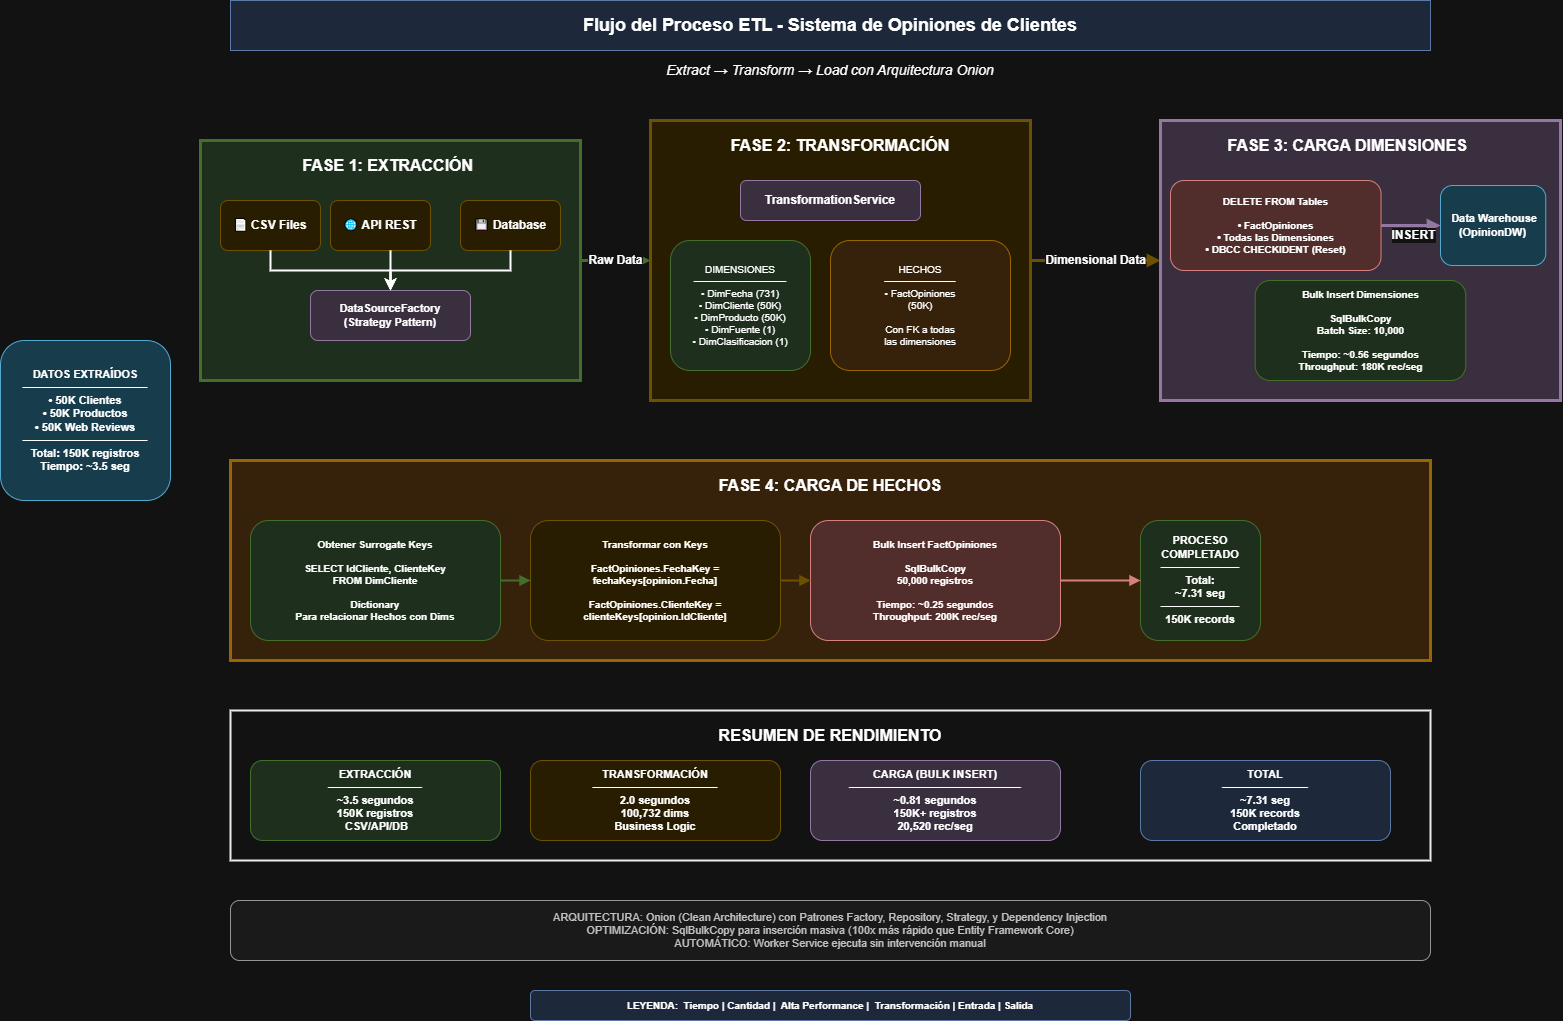

The diagram above was exported from draw.io. Its source (the exported page's mxGraphModel, read from the mxfile embedded in the PNG):
<mxGraphModel dx="3963" dy="1063" grid="1" gridSize="10" guides="1" tooltips="1" connect="1" arrows="1" fold="1" page="1" pageScale="1" pageWidth="1400" pageHeight="1200" math="0" shadow="0">
  <root>
    <mxCell id="0" />
    <mxCell id="1" parent="0" />
    <mxCell id="title" parent="1" style="rounded=0;whiteSpace=wrap;html=1;fontSize=18;fontStyle=1;fillColor=#dae8fc;strokeColor=#6c8ebf;" value="Flujo del Proceso ETL - Sistema de Opiniones de Clientes" vertex="1">
      <mxGeometry height="50" width="1200" x="100" y="20" as="geometry" />
    </mxCell>
    <mxCell id="subtitle" parent="1" style="text;html=1;strokeColor=none;fillColor=none;align=center;verticalAlign=middle;whiteSpace=wrap;rounded=0;fontSize=14;fontStyle=2;" value="Extract → Transform → Load con Arquitectura Onion" vertex="1">
      <mxGeometry height="30" width="400" x="500" y="75" as="geometry" />
    </mxCell>
    <mxCell id="extracted-data" parent="1" style="rounded=1;whiteSpace=wrap;html=1;fillColor=#b1ddf0;strokeColor=#10739e;fontSize=11;align=center;fontStyle=1;" value="DATOS EXTRAÍDOS&lt;br&gt;────────────────&lt;br&gt;• 50K Clientes&lt;br&gt;• 50K Productos&lt;br&gt;• 50K Web Reviews&lt;br&gt;────────────────&lt;br&gt;Total: 150K registros&lt;br&gt;Tiempo: ~3.5 seg" vertex="1">
      <mxGeometry height="160" width="170" x="-130" y="360" as="geometry" />
    </mxCell>
    <mxCell id="arrow-extract-transform" edge="1" parent="1" source="extract-phase" style="edgeStyle=orthogonalEdgeStyle;rounded=0;orthogonalLoop=1;jettySize=auto;html=1;endArrow=block;endFill=1;strokeWidth=3;strokeColor=#82b366;fontSize=12;fontStyle=1;exitX=1;exitY=0.5;exitDx=0;exitDy=0;" value="Raw Data">
      <mxGeometry relative="1" as="geometry">
        <mxPoint x="480" y="280" as="sourcePoint" />
        <mxPoint x="520" y="280" as="targetPoint" />
      </mxGeometry>
    </mxCell>
    <mxCell id="arrow-transform-load" edge="1" parent="1" style="edgeStyle=orthogonalEdgeStyle;rounded=0;orthogonalLoop=1;jettySize=auto;html=1;endArrow=block;endFill=1;strokeWidth=3;strokeColor=#d6b656;fontSize=12;fontStyle=1;entryX=0;entryY=0.5;entryDx=0;entryDy=0;" target="load-dims-phase" value="Dimensional Data">
      <mxGeometry relative="1" as="geometry">
        <mxPoint x="900" y="280" as="sourcePoint" />
        <mxPoint x="940" y="280" as="targetPoint" />
      </mxGeometry>
    </mxCell>
    <mxCell id="load-facts-phase" parent="1" style="rounded=0;whiteSpace=wrap;html=1;fillColor=#ffe6cc;strokeColor=#d79b00;strokeWidth=3;" value="" vertex="1">
      <mxGeometry height="200" width="1200" x="100" y="480" as="geometry" />
    </mxCell>
    <mxCell id="load-facts-title" parent="1" style="text;html=1;strokeColor=none;fillColor=none;align=center;verticalAlign=middle;whiteSpace=wrap;rounded=0;fontSize=16;fontStyle=1;" value="FASE 4: CARGA DE HECHOS" vertex="1">
      <mxGeometry height="30" width="300" x="550" y="490" as="geometry" />
    </mxCell>
    <mxCell id="get-keys" parent="1" style="rounded=1;whiteSpace=wrap;html=1;fillColor=#d5e8d4;strokeColor=#82b366;fontSize=10;align=center;fontStyle=1;" value="Obtener Surrogate Keys&lt;br&gt;────────────────────────&lt;br&gt;SELECT IdCliente, ClienteKey&lt;br&gt;FROM DimCliente&lt;br&gt;&lt;br&gt;Dictionary&lt;br&gt;Para relacionar Hechos con Dims" vertex="1">
      <mxGeometry height="120" width="250" x="120" y="540" as="geometry" />
    </mxCell>
    <mxCell id="transform-with-keys" parent="1" style="rounded=1;whiteSpace=wrap;html=1;fillColor=#fff2cc;strokeColor=#d6b656;fontSize=10;align=center;fontStyle=1;" value="Transformar con Keys&lt;br&gt;─────────────────────&lt;br&gt;FactOpiniones.FechaKey =&lt;br&gt;  fechaKeys[opinion.Fecha]&lt;br&gt;&lt;br&gt;FactOpiniones.ClienteKey =&lt;br&gt;  clienteKeys[opinion.IdCliente]" vertex="1">
      <mxGeometry height="120" width="250" x="400" y="540" as="geometry" />
    </mxCell>
    <mxCell id="bulk-facts" parent="1" style="rounded=1;whiteSpace=wrap;html=1;fillColor=#f8cecc;strokeColor=#b85450;fontSize=10;align=center;fontStyle=1;" value="Bulk Insert FactOpiniones&lt;br&gt;───────────────────────────&lt;br&gt;SqlBulkCopy&lt;br&gt;50,000 registros&lt;br&gt;&lt;br&gt;Tiempo: ~0.25 segundos&lt;br&gt;Throughput: 200K rec/seg" vertex="1">
      <mxGeometry height="120" width="250" x="680" y="540" as="geometry" />
    </mxCell>
    <mxCell id="complete-icon" parent="1" style="rounded=1;whiteSpace=wrap;html=1;fillColor=#d5e8d4;strokeColor=#82b366;fontSize=11;fontStyle=1;align=center;" value="PROCESO&lt;br&gt;COMPLETADO&lt;br&gt;──────────&lt;br&gt;Total:&lt;br&gt;~7.31 seg&lt;br&gt;──────────&lt;br&gt;150K records" vertex="1">
      <mxGeometry height="120" width="120" x="1010" y="540" as="geometry" />
    </mxCell>
    <mxCell id="arrow-keys-transform" edge="1" parent="1" source="get-keys" style="edgeStyle=orthogonalEdgeStyle;rounded=0;orthogonalLoop=1;jettySize=auto;html=1;endArrow=block;endFill=1;strokeWidth=2;strokeColor=#82b366;entryX=0;entryY=0.5;entryDx=0;entryDy=0;exitX=1;exitY=0.5;exitDx=0;exitDy=0;" target="transform-with-keys" value="">
      <mxGeometry relative="1" as="geometry">
        <mxPoint x="370" y="600" as="sourcePoint" />
        <mxPoint x="400" y="600" as="targetPoint" />
      </mxGeometry>
    </mxCell>
    <mxCell id="arrow-transform-bulk" edge="1" parent="1" style="edgeStyle=orthogonalEdgeStyle;rounded=0;orthogonalLoop=1;jettySize=auto;html=1;endArrow=block;endFill=1;strokeWidth=2;strokeColor=#d6b656;" value="">
      <mxGeometry relative="1" as="geometry">
        <mxPoint x="650" y="600" as="sourcePoint" />
        <mxPoint x="680" y="600" as="targetPoint" />
      </mxGeometry>
    </mxCell>
    <mxCell id="arrow-bulk-complete" edge="1" parent="1" style="edgeStyle=orthogonalEdgeStyle;rounded=0;orthogonalLoop=1;jettySize=auto;html=1;endArrow=block;endFill=1;strokeWidth=2;strokeColor=#b85450;" value="">
      <mxGeometry relative="1" as="geometry">
        <mxPoint x="930" y="600" as="sourcePoint" />
        <mxPoint x="1010" y="600" as="targetPoint" />
      </mxGeometry>
    </mxCell>
    <mxCell id="performance-box" parent="1" style="rounded=0;whiteSpace=wrap;html=1;fillColor=#ffffff;strokeColor=#000000;strokeWidth=2;" value="" vertex="1">
      <mxGeometry height="150" width="1200" x="100" y="730" as="geometry" />
    </mxCell>
    <mxCell id="perf-title" parent="1" style="text;html=1;strokeColor=none;fillColor=none;align=center;verticalAlign=middle;whiteSpace=wrap;rounded=0;fontSize=16;fontStyle=1;" value="RESUMEN DE RENDIMIENTO" vertex="1">
      <mxGeometry height="30" width="400" x="500" y="740" as="geometry" />
    </mxCell>
    <mxCell id="perf-extract" parent="1" style="rounded=1;whiteSpace=wrap;html=1;fillColor=#d5e8d4;strokeColor=#82b366;fontSize=11;align=center;fontStyle=1;" value="EXTRACCIÓN&lt;br&gt;────────────&lt;br&gt;~3.5 segundos&lt;br&gt;150K registros&lt;br&gt;&amp;nbsp;CSV/API/DB" vertex="1">
      <mxGeometry height="80" width="250" x="120" y="780" as="geometry" />
    </mxCell>
    <mxCell id="perf-transform" parent="1" style="rounded=1;whiteSpace=wrap;html=1;fillColor=#fff2cc;strokeColor=#d6b656;fontSize=11;align=center;fontStyle=1;" value="TRANSFORMACIÓN&lt;br&gt;────────────────&lt;br&gt;2.0 segundos&lt;br&gt;100,732 dims&lt;br&gt;Business Logic" vertex="1">
      <mxGeometry height="80" width="250" x="400" y="780" as="geometry" />
    </mxCell>
    <mxCell id="perf-load" parent="1" style="rounded=1;whiteSpace=wrap;html=1;fillColor=#e1d5e7;strokeColor=#9673a6;fontSize=11;align=center;fontStyle=1;" value="CARGA (BULK INSERT)&lt;br&gt;──────────────────────&lt;br&gt;~0.81 segundos&lt;br&gt;150K+ registros&lt;br&gt;20,520 rec/seg" vertex="1">
      <mxGeometry height="80" width="250" x="680" y="780" as="geometry" />
    </mxCell>
    <mxCell id="perf-total" parent="1" style="rounded=1;whiteSpace=wrap;html=1;fillColor=#dae8fc;strokeColor=#6c8ebf;fontSize=11;align=center;fontStyle=1;" value="TOTAL&lt;br&gt;───────────&lt;br&gt;~7.31 seg&lt;br&gt;150K records&lt;br&gt;Completado" vertex="1">
      <mxGeometry height="80" width="250" x="1010" y="780" as="geometry" />
    </mxCell>
    <mxCell id="arch-note" parent="1" style="text;html=1;strokeColor=none;fillColor=#f5f5f5;align=center;verticalAlign=middle;whiteSpace=wrap;rounded=1;fontSize=11;fontColor=#333333;strokeColor=#666666;" value="ARQUITECTURA: Onion (Clean Architecture) con Patrones Factory, Repository, Strategy, y Dependency Injection&lt;br&gt;OPTIMIZACIÓN: SqlBulkCopy para inserción masiva (100x más rápido que Entity Framework Core)&lt;br&gt;AUTOMÁTICO: Worker Service ejecuta sin intervención manual" vertex="1">
      <mxGeometry height="60" width="1200" x="100" y="920" as="geometry" />
    </mxCell>
    <mxCell id="legend" parent="1" style="text;html=1;strokeColor=#6c8ebf;fillColor=#dae8fc;align=center;verticalAlign=middle;whiteSpace=wrap;rounded=1;fontSize=10;fontStyle=1;" value="LEYENDA:&amp;nbsp; Tiempo  | Cantidad  |&amp;nbsp; Alta Performance  |&amp;nbsp; Transformación  | Entrada  | Salida" vertex="1">
      <mxGeometry height="30" width="600" x="400" y="1010" as="geometry" />
    </mxCell>
    <mxCell id="o_elKZL8Z8JIKlj2GBIE-1" connectable="0" parent="1" style="group" value="" vertex="1">
      <mxGeometry height="240" width="380" x="70" y="160" as="geometry" />
    </mxCell>
    <mxCell id="extract-phase" parent="o_elKZL8Z8JIKlj2GBIE-1" style="rounded=0;whiteSpace=wrap;html=1;fillColor=#d5e8d4;strokeColor=#82b366;strokeWidth=3;" value="" vertex="1">
      <mxGeometry height="240" width="380" as="geometry" />
    </mxCell>
    <mxCell id="extract-title" parent="o_elKZL8Z8JIKlj2GBIE-1" style="text;html=1;strokeColor=none;fillColor=none;align=center;verticalAlign=middle;whiteSpace=wrap;rounded=0;fontSize=16;fontStyle=1;" value="FASE 1: EXTRACCIÓN&amp;nbsp;" vertex="1">
      <mxGeometry height="30" width="200" x="90" y="10" as="geometry" />
    </mxCell>
    <mxCell id="source-csv" parent="o_elKZL8Z8JIKlj2GBIE-1" style="rounded=1;whiteSpace=wrap;html=1;fillColor=#fff2cc;strokeColor=#d6b656;fontSize=12;fontStyle=1;" value="📄 CSV Files" vertex="1">
      <mxGeometry height="50" width="100" x="20" y="60" as="geometry" />
    </mxCell>
    <mxCell id="source-api" parent="o_elKZL8Z8JIKlj2GBIE-1" style="rounded=1;whiteSpace=wrap;html=1;fillColor=#fff2cc;strokeColor=#d6b656;fontSize=12;fontStyle=1;" value="🌐 API REST" vertex="1">
      <mxGeometry height="50" width="100" x="130" y="60" as="geometry" />
    </mxCell>
    <mxCell id="source-db" parent="o_elKZL8Z8JIKlj2GBIE-1" style="rounded=1;whiteSpace=wrap;html=1;fillColor=#fff2cc;strokeColor=#d6b656;fontSize=12;fontStyle=1;" value="💾 Database" vertex="1">
      <mxGeometry height="50" width="100" x="260" y="60" as="geometry" />
    </mxCell>
    <mxCell id="factory" parent="o_elKZL8Z8JIKlj2GBIE-1" style="rounded=1;whiteSpace=wrap;html=1;fillColor=#e1d5e7;strokeColor=#9673a6;fontSize=11;fontStyle=1;" value="DataSourceFactory&lt;br&gt;(Strategy Pattern)" vertex="1">
      <mxGeometry height="50" width="160" x="110" y="150" as="geometry" />
    </mxCell>
    <mxCell id="arrow-csv-factory" edge="1" parent="o_elKZL8Z8JIKlj2GBIE-1" style="edgeStyle=orthogonalEdgeStyle;rounded=0;orthogonalLoop=1;jettySize=auto;html=1;endArrow=classic;endFill=1;strokeWidth=2;entryX=0.5;entryY=0;entryDx=0;entryDy=0;" target="factory" value="">
      <mxGeometry relative="1" as="geometry">
        <Array as="points">
          <mxPoint x="70" y="130" />
          <mxPoint x="190" y="130" />
        </Array>
        <mxPoint x="70" y="110" as="sourcePoint" />
        <mxPoint x="120" y="130" as="targetPoint" />
      </mxGeometry>
    </mxCell>
    <mxCell id="arrow-api-factory" edge="1" parent="o_elKZL8Z8JIKlj2GBIE-1" style="edgeStyle=orthogonalEdgeStyle;rounded=0;orthogonalLoop=1;jettySize=auto;html=1;endArrow=classic;endFill=1;strokeWidth=2;entryX=0.5;entryY=0;entryDx=0;entryDy=0;" target="factory" value="">
      <mxGeometry relative="1" as="geometry">
        <Array as="points">
          <mxPoint x="190" y="130" />
          <mxPoint x="190" y="130" />
        </Array>
        <mxPoint x="190" y="110" as="sourcePoint" />
        <mxPoint x="170" y="130" as="targetPoint" />
      </mxGeometry>
    </mxCell>
    <mxCell id="arrow-db-factory" edge="1" parent="o_elKZL8Z8JIKlj2GBIE-1" style="edgeStyle=orthogonalEdgeStyle;rounded=0;orthogonalLoop=1;jettySize=auto;html=1;endArrow=classic;endFill=1;strokeWidth=2;entryX=0.5;entryY=0;entryDx=0;entryDy=0;" target="factory" value="">
      <mxGeometry relative="1" as="geometry">
        <Array as="points">
          <mxPoint x="310" y="130" />
          <mxPoint x="190" y="130" />
        </Array>
        <mxPoint x="310" y="110" as="sourcePoint" />
        <mxPoint x="230" y="130" as="targetPoint" />
      </mxGeometry>
    </mxCell>
    <mxCell id="o_elKZL8Z8JIKlj2GBIE-3" connectable="0" parent="1" style="group" value="" vertex="1">
      <mxGeometry height="280" width="380" x="520" y="140" as="geometry" />
    </mxCell>
    <mxCell id="transform-phase" parent="o_elKZL8Z8JIKlj2GBIE-3" style="rounded=0;whiteSpace=wrap;html=1;fillColor=#fff2cc;strokeColor=#d6b656;strokeWidth=3;" value="" vertex="1">
      <mxGeometry height="280" width="380" as="geometry" />
    </mxCell>
    <mxCell id="transform-title" parent="o_elKZL8Z8JIKlj2GBIE-3" style="text;html=1;strokeColor=none;fillColor=none;align=center;verticalAlign=middle;whiteSpace=wrap;rounded=0;fontSize=16;fontStyle=1;" value="FASE 2: TRANSFORMACIÓN" vertex="1">
      <mxGeometry height="30" width="250" x="65" y="10" as="geometry" />
    </mxCell>
    <mxCell id="transform-service" parent="o_elKZL8Z8JIKlj2GBIE-3" style="rounded=1;whiteSpace=wrap;html=1;fillColor=#e1d5e7;strokeColor=#9673a6;fontSize=12;fontStyle=1;" value="TransformationService" vertex="1">
      <mxGeometry height="40" width="180" x="90" y="60" as="geometry" />
    </mxCell>
    <mxCell id="transform-dims" parent="o_elKZL8Z8JIKlj2GBIE-3" style="rounded=1;whiteSpace=wrap;html=1;fillColor=#d5e8d4;strokeColor=#82b366;fontSize=10;align=center;" value="DIMENSIONES&lt;br&gt;─────────────&lt;br&gt;• DimFecha (731)&lt;br&gt;• DimCliente (50K)&lt;br&gt;• DimProducto (50K)&lt;br&gt;• DimFuente (1)&lt;br&gt;• DimClasificacion (1)" vertex="1">
      <mxGeometry height="130" width="140" x="20" y="120" as="geometry" />
    </mxCell>
    <mxCell id="transform-facts" parent="o_elKZL8Z8JIKlj2GBIE-3" style="rounded=1;whiteSpace=wrap;html=1;fillColor=#ffe6cc;strokeColor=#d79b00;fontSize=10;align=center;" value="HECHOS&lt;br&gt;──────────&lt;br&gt;• FactOpiniones&lt;br&gt;  (50K)&lt;br&gt;&lt;br&gt;Con FK a todas&lt;br&gt;las dimensiones" vertex="1">
      <mxGeometry height="130" width="180" x="180" y="120" as="geometry" />
    </mxCell>
    <mxCell id="o_elKZL8Z8JIKlj2GBIE-4" connectable="0" parent="1" style="group" value="" vertex="1">
      <mxGeometry height="280" width="400" x="1030" y="140" as="geometry" />
    </mxCell>
    <mxCell id="load-dims-phase" parent="o_elKZL8Z8JIKlj2GBIE-4" style="rounded=0;whiteSpace=wrap;html=1;fillColor=#e1d5e7;strokeColor=#9673a6;strokeWidth=3;" value="" vertex="1">
      <mxGeometry height="280" width="400" as="geometry" />
    </mxCell>
    <mxCell id="load-dims-title" parent="o_elKZL8Z8JIKlj2GBIE-4" style="text;html=1;strokeColor=none;fillColor=none;align=center;verticalAlign=middle;whiteSpace=wrap;rounded=0;fontSize=16;fontStyle=1;" value="FASE 3: CARGA DIMENSIONES&amp;nbsp;" vertex="1">
      <mxGeometry height="30" width="263.1578947368421" x="57.89473684210526" y="10" as="geometry" />
    </mxCell>
    <mxCell id="truncate-step" parent="o_elKZL8Z8JIKlj2GBIE-4" style="rounded=1;whiteSpace=wrap;html=1;fillColor=#f8cecc;strokeColor=#b85450;fontSize=10;align=center;fontStyle=1;" value="DELETE FROM Tables&lt;br&gt;─────────────────────&lt;br&gt;• FactOpiniones&lt;br&gt;• Todas las Dimensiones&lt;br&gt;• DBCC CHECKIDENT (Reset)" vertex="1">
      <mxGeometry height="90" width="210.52631578947367" x="10.002631578947366" y="60" as="geometry" />
    </mxCell>
    <mxCell id="bulk-dims" parent="o_elKZL8Z8JIKlj2GBIE-4" style="rounded=1;whiteSpace=wrap;html=1;fillColor=#d5e8d4;strokeColor=#82b366;fontSize=10;align=center;fontStyle=1;" value="Bulk Insert Dimensiones&lt;br&gt;──────────────────────────&lt;br&gt;SqlBulkCopy&lt;br&gt;Batch Size: 10,000&lt;br&gt;&lt;br&gt;Tiempo: ~0.56 segundos&lt;br&gt;Throughput: 180K rec/seg" vertex="1">
      <mxGeometry height="100" width="210.52631578947367" x="94.73263157894738" y="160" as="geometry" />
    </mxCell>
    <mxCell id="dw-icon" parent="o_elKZL8Z8JIKlj2GBIE-4" style="rounded=1;whiteSpace=wrap;html=1;fillColor=#b1ddf0;strokeColor=#10739e;fontSize=11;fontStyle=1;" value="&amp;nbsp;Data Warehouse&lt;br&gt;(OpinionDW)" vertex="1">
      <mxGeometry height="80" width="105.26315789473684" x="279.9968421052631" y="65" as="geometry" />
    </mxCell>
    <mxCell id="arrow-load-dw" edge="1" parent="o_elKZL8Z8JIKlj2GBIE-4" source="truncate-step" style="edgeStyle=orthogonalEdgeStyle;rounded=0;orthogonalLoop=1;jettySize=auto;html=1;endArrow=block;endFill=1;strokeWidth=3;strokeColor=#9673a6;fontSize=12;fontStyle=1;entryX=0;entryY=0.5;entryDx=0;entryDy=0;exitX=1;exitY=0.5;exitDx=0;exitDy=0;" target="dw-icon" value="INSERT">
      <mxGeometry relative="1" x="0.0776" y="-10" as="geometry">
        <mxPoint as="offset" />
        <mxPoint x="231.57894736842104" y="140" as="sourcePoint" />
        <mxPoint x="252.6315789473684" y="140" as="targetPoint" />
      </mxGeometry>
    </mxCell>
  </root>
</mxGraphModel>